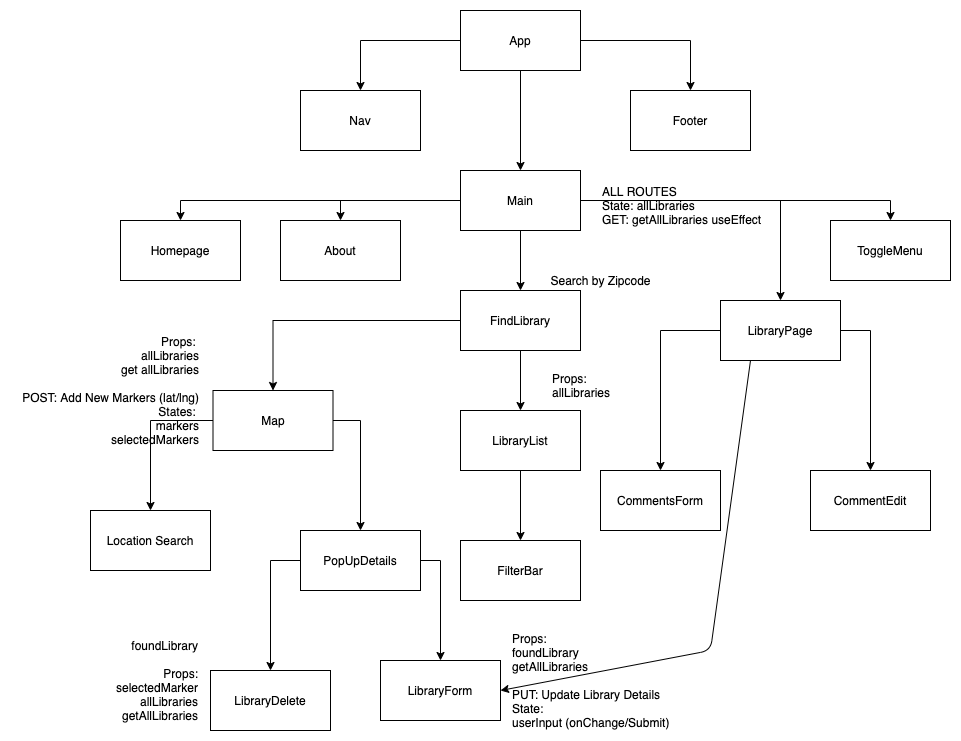

The diagram above was exported from draw.io. Its source (the exported page's mxGraphModel, read from the mxfile embedded in the PNG):
<mxGraphModel dx="1625" dy="654" grid="1" gridSize="10" guides="1" tooltips="1" connect="1" arrows="1" fold="1" page="1" pageScale="1" pageWidth="850" pageHeight="1100" math="0" shadow="0">
  <root>
    <mxCell id="0" />
    <mxCell id="1" parent="0" />
    <mxCell id="X6bXbO6NI_cJ-Yb1LFdB-4" value="" style="edgeStyle=orthogonalEdgeStyle;rounded=0;orthogonalLoop=1;jettySize=auto;html=1;" parent="1" source="X6bXbO6NI_cJ-Yb1LFdB-1" target="X6bXbO6NI_cJ-Yb1LFdB-3" edge="1">
      <mxGeometry relative="1" as="geometry" />
    </mxCell>
    <mxCell id="X6bXbO6NI_cJ-Yb1LFdB-6" value="" style="edgeStyle=orthogonalEdgeStyle;rounded=0;orthogonalLoop=1;jettySize=auto;html=1;" parent="1" source="X6bXbO6NI_cJ-Yb1LFdB-1" target="X6bXbO6NI_cJ-Yb1LFdB-5" edge="1">
      <mxGeometry relative="1" as="geometry" />
    </mxCell>
    <mxCell id="X6bXbO6NI_cJ-Yb1LFdB-8" value="" style="edgeStyle=orthogonalEdgeStyle;rounded=0;orthogonalLoop=1;jettySize=auto;html=1;" parent="1" source="X6bXbO6NI_cJ-Yb1LFdB-1" target="X6bXbO6NI_cJ-Yb1LFdB-7" edge="1">
      <mxGeometry relative="1" as="geometry" />
    </mxCell>
    <mxCell id="X6bXbO6NI_cJ-Yb1LFdB-1" value="App" style="rounded=0;whiteSpace=wrap;html=1;" parent="1" vertex="1">
      <mxGeometry x="240" y="230" width="120" height="60" as="geometry" />
    </mxCell>
    <mxCell id="X6bXbO6NI_cJ-Yb1LFdB-3" value="Nav" style="rounded=0;whiteSpace=wrap;html=1;" parent="1" vertex="1">
      <mxGeometry x="80" y="310" width="120" height="60" as="geometry" />
    </mxCell>
    <mxCell id="X6bXbO6NI_cJ-Yb1LFdB-5" value="Footer" style="rounded=0;whiteSpace=wrap;html=1;" parent="1" vertex="1">
      <mxGeometry x="410" y="310" width="120" height="60" as="geometry" />
    </mxCell>
    <mxCell id="X6bXbO6NI_cJ-Yb1LFdB-12" value="" style="edgeStyle=orthogonalEdgeStyle;rounded=0;orthogonalLoop=1;jettySize=auto;html=1;entryX=0.5;entryY=0;entryDx=0;entryDy=0;" parent="1" source="X6bXbO6NI_cJ-Yb1LFdB-7" target="X6bXbO6NI_cJ-Yb1LFdB-11" edge="1">
      <mxGeometry relative="1" as="geometry" />
    </mxCell>
    <mxCell id="X6bXbO6NI_cJ-Yb1LFdB-16" value="" style="edgeStyle=orthogonalEdgeStyle;rounded=0;orthogonalLoop=1;jettySize=auto;html=1;exitX=0.5;exitY=1;exitDx=0;exitDy=0;" parent="1" source="X6bXbO6NI_cJ-Yb1LFdB-7" target="X6bXbO6NI_cJ-Yb1LFdB-15" edge="1">
      <mxGeometry relative="1" as="geometry" />
    </mxCell>
    <mxCell id="X6bXbO6NI_cJ-Yb1LFdB-7" value="Main" style="rounded=0;whiteSpace=wrap;html=1;" parent="1" vertex="1">
      <mxGeometry x="240" y="390" width="120" height="60" as="geometry" />
    </mxCell>
    <mxCell id="X6bXbO6NI_cJ-Yb1LFdB-11" value="Homepage" style="rounded=0;whiteSpace=wrap;html=1;" parent="1" vertex="1">
      <mxGeometry x="-100" y="440" width="120" height="60" as="geometry" />
    </mxCell>
    <mxCell id="X6bXbO6NI_cJ-Yb1LFdB-24" value="" style="edgeStyle=orthogonalEdgeStyle;rounded=0;orthogonalLoop=1;jettySize=auto;html=1;exitX=0.5;exitY=1;exitDx=0;exitDy=0;" parent="1" source="X6bXbO6NI_cJ-Yb1LFdB-15" target="X6bXbO6NI_cJ-Yb1LFdB-23" edge="1">
      <mxGeometry relative="1" as="geometry" />
    </mxCell>
    <mxCell id="X6bXbO6NI_cJ-Yb1LFdB-27" value="" style="edgeStyle=orthogonalEdgeStyle;rounded=0;orthogonalLoop=1;jettySize=auto;html=1;entryX=0.5;entryY=0;entryDx=0;entryDy=0;" parent="1" source="X6bXbO6NI_cJ-Yb1LFdB-15" target="X6bXbO6NI_cJ-Yb1LFdB-26" edge="1">
      <mxGeometry relative="1" as="geometry" />
    </mxCell>
    <mxCell id="X6bXbO6NI_cJ-Yb1LFdB-15" value="FindLibrary" style="rounded=0;whiteSpace=wrap;html=1;" parent="1" vertex="1">
      <mxGeometry x="240" y="510" width="120" height="60" as="geometry" />
    </mxCell>
    <mxCell id="X6bXbO6NI_cJ-Yb1LFdB-30" value="" style="edgeStyle=orthogonalEdgeStyle;rounded=0;orthogonalLoop=1;jettySize=auto;html=1;exitX=1;exitY=0.5;exitDx=0;exitDy=0;entryX=0.5;entryY=0;entryDx=0;entryDy=0;" parent="1" source="X6bXbO6NI_cJ-Yb1LFdB-26" target="X6bXbO6NI_cJ-Yb1LFdB-18" edge="1">
      <mxGeometry relative="1" as="geometry" />
    </mxCell>
    <mxCell id="i-Bo7hph6NvP6bYXp6eL-5" value="" style="edgeStyle=orthogonalEdgeStyle;rounded=0;orthogonalLoop=1;jettySize=auto;html=1;exitX=1;exitY=0.5;exitDx=0;exitDy=0;" parent="1" source="X6bXbO6NI_cJ-Yb1LFdB-18" target="i-Bo7hph6NvP6bYXp6eL-4" edge="1">
      <mxGeometry relative="1" as="geometry" />
    </mxCell>
    <mxCell id="i-Bo7hph6NvP6bYXp6eL-9" value="" style="edgeStyle=orthogonalEdgeStyle;rounded=0;orthogonalLoop=1;jettySize=auto;html=1;" parent="1" source="X6bXbO6NI_cJ-Yb1LFdB-7" target="i-Bo7hph6NvP6bYXp6eL-8" edge="1">
      <mxGeometry relative="1" as="geometry" />
    </mxCell>
    <mxCell id="X6bXbO6NI_cJ-Yb1LFdB-18" value="PopUpDetails" style="rounded=0;whiteSpace=wrap;html=1;" parent="1" vertex="1">
      <mxGeometry x="80" y="750" width="120" height="60" as="geometry" />
    </mxCell>
    <mxCell id="X6bXbO6NI_cJ-Yb1LFdB-22" value="Search by Zipcode" style="text;html=1;align=center;verticalAlign=middle;resizable=0;points=[];autosize=1;" parent="1" vertex="1">
      <mxGeometry x="320" y="490" width="120" height="20" as="geometry" />
    </mxCell>
    <mxCell id="Oftzxb4dGlJOERlX-ToJ-5" value="" style="edgeStyle=orthogonalEdgeStyle;rounded=0;orthogonalLoop=1;jettySize=auto;html=1;" edge="1" parent="1" source="X6bXbO6NI_cJ-Yb1LFdB-23" target="Oftzxb4dGlJOERlX-ToJ-4">
      <mxGeometry relative="1" as="geometry" />
    </mxCell>
    <mxCell id="X6bXbO6NI_cJ-Yb1LFdB-23" value="LibraryList" style="rounded=0;whiteSpace=wrap;html=1;" parent="1" vertex="1">
      <mxGeometry x="240" y="630" width="120" height="60" as="geometry" />
    </mxCell>
    <mxCell id="Oftzxb4dGlJOERlX-ToJ-7" value="" style="edgeStyle=orthogonalEdgeStyle;rounded=0;orthogonalLoop=1;jettySize=auto;html=1;" edge="1" parent="1" source="X6bXbO6NI_cJ-Yb1LFdB-26" target="Oftzxb4dGlJOERlX-ToJ-6">
      <mxGeometry relative="1" as="geometry" />
    </mxCell>
    <mxCell id="X6bXbO6NI_cJ-Yb1LFdB-26" value="Map" style="rounded=0;whiteSpace=wrap;html=1;" parent="1" vertex="1">
      <mxGeometry x="-7.5" y="610" width="120" height="60" as="geometry" />
    </mxCell>
    <mxCell id="X6bXbO6NI_cJ-Yb1LFdB-28" value="foundLibrary&lt;br&gt;&lt;br&gt;Props:&lt;br&gt;selectedMarker&lt;br&gt;allLibraries&lt;br&gt;getAllLibraries" style="text;html=1;strokeColor=none;fillColor=none;align=right;verticalAlign=middle;whiteSpace=wrap;rounded=0;imageAlign=left;" parent="1" vertex="1">
      <mxGeometry x="-150" y="860" width="130" height="80" as="geometry" />
    </mxCell>
    <mxCell id="i-Bo7hph6NvP6bYXp6eL-1" value="ALL ROUTES&lt;br&gt;State: allLibraries&amp;nbsp;&lt;br&gt;GET: getAllLibraries useEffect" style="text;html=1;align=left;verticalAlign=middle;resizable=0;points=[];autosize=1;" parent="1" vertex="1">
      <mxGeometry x="380" y="400" width="170" height="50" as="geometry" />
    </mxCell>
    <mxCell id="i-Bo7hph6NvP6bYXp6eL-2" value="Props:&amp;nbsp;&lt;br&gt;allLibraries&lt;br&gt;get allLibraries&lt;br&gt;&lt;br&gt;POST: Add New Markers (lat/lng)&lt;br&gt;States:&amp;nbsp;&lt;br&gt;markers&lt;br&gt;selectedMarkers" style="text;html=1;align=right;verticalAlign=middle;resizable=0;points=[];autosize=1;" parent="1" vertex="1">
      <mxGeometry x="-210" y="550" width="190" height="120" as="geometry" />
    </mxCell>
    <mxCell id="i-Bo7hph6NvP6bYXp6eL-3" value="Props:&lt;br&gt;allLibraries" style="text;html=1;align=left;verticalAlign=middle;resizable=0;points=[];autosize=1;" parent="1" vertex="1">
      <mxGeometry x="330" y="590" width="70" height="30" as="geometry" />
    </mxCell>
    <mxCell id="i-Bo7hph6NvP6bYXp6eL-4" value="LibraryForm" style="rounded=0;whiteSpace=wrap;html=1;" parent="1" vertex="1">
      <mxGeometry x="160" y="880" width="120" height="60" as="geometry" />
    </mxCell>
    <mxCell id="i-Bo7hph6NvP6bYXp6eL-6" value="Props:&lt;br&gt;foundLibrary&lt;br&gt;getAllLibraries&lt;br&gt;&lt;br&gt;PUT: Update Library Details&lt;br&gt;State:&lt;br&gt;userInput (onChange/Submit)" style="text;html=1;align=left;verticalAlign=middle;resizable=0;points=[];autosize=1;" parent="1" vertex="1">
      <mxGeometry x="290" y="850" width="170" height="100" as="geometry" />
    </mxCell>
    <mxCell id="i-Bo7hph6NvP6bYXp6eL-13" value="" style="edgeStyle=orthogonalEdgeStyle;rounded=0;orthogonalLoop=1;jettySize=auto;html=1;exitX=0;exitY=0.5;exitDx=0;exitDy=0;" parent="1" source="i-Bo7hph6NvP6bYXp6eL-8" target="i-Bo7hph6NvP6bYXp6eL-12" edge="1">
      <mxGeometry relative="1" as="geometry" />
    </mxCell>
    <mxCell id="tqYDYF3qAk8WKab-BqXz-5" value="" style="edgeStyle=orthogonalEdgeStyle;rounded=0;orthogonalLoop=1;jettySize=auto;html=1;exitX=0;exitY=0.5;exitDx=0;exitDy=0;" parent="1" source="X6bXbO6NI_cJ-Yb1LFdB-18" target="tqYDYF3qAk8WKab-BqXz-4" edge="1">
      <mxGeometry relative="1" as="geometry" />
    </mxCell>
    <mxCell id="i-Bo7hph6NvP6bYXp6eL-8" value="LibraryPage" style="rounded=0;whiteSpace=wrap;html=1;" parent="1" vertex="1">
      <mxGeometry x="500" y="520" width="120" height="60" as="geometry" />
    </mxCell>
    <mxCell id="tqYDYF3qAk8WKab-BqXz-3" value="" style="edgeStyle=orthogonalEdgeStyle;rounded=0;orthogonalLoop=1;jettySize=auto;html=1;exitX=1;exitY=0.5;exitDx=0;exitDy=0;" parent="1" source="i-Bo7hph6NvP6bYXp6eL-8" target="tqYDYF3qAk8WKab-BqXz-2" edge="1">
      <mxGeometry relative="1" as="geometry">
        <Array as="points">
          <mxPoint x="650" y="550" />
        </Array>
      </mxGeometry>
    </mxCell>
    <mxCell id="i-Bo7hph6NvP6bYXp6eL-12" value="CommentsForm" style="rounded=0;whiteSpace=wrap;html=1;" parent="1" vertex="1">
      <mxGeometry x="380" y="690" width="120" height="60" as="geometry" />
    </mxCell>
    <mxCell id="tqYDYF3qAk8WKab-BqXz-2" value="CommentEdit" style="rounded=0;whiteSpace=wrap;html=1;" parent="1" vertex="1">
      <mxGeometry x="590" y="690" width="120" height="60" as="geometry" />
    </mxCell>
    <mxCell id="tqYDYF3qAk8WKab-BqXz-4" value="LibraryDelete" style="rounded=0;whiteSpace=wrap;html=1;" parent="1" vertex="1">
      <mxGeometry x="-10" y="890" width="120" height="60" as="geometry" />
    </mxCell>
    <mxCell id="tqYDYF3qAk8WKab-BqXz-6" value="" style="endArrow=classic;html=1;exitX=0.25;exitY=1;exitDx=0;exitDy=0;entryX=1;entryY=0.5;entryDx=0;entryDy=0;" parent="1" source="i-Bo7hph6NvP6bYXp6eL-8" target="i-Bo7hph6NvP6bYXp6eL-4" edge="1">
      <mxGeometry width="50" height="50" relative="1" as="geometry">
        <mxPoint x="470" y="760" as="sourcePoint" />
        <mxPoint x="520" y="710" as="targetPoint" />
        <Array as="points">
          <mxPoint x="490" y="870" />
        </Array>
      </mxGeometry>
    </mxCell>
    <mxCell id="Oftzxb4dGlJOERlX-ToJ-3" value="" style="edgeStyle=orthogonalEdgeStyle;rounded=0;orthogonalLoop=1;jettySize=auto;html=1;entryX=0.5;entryY=0;entryDx=0;entryDy=0;" edge="1" parent="1" target="Oftzxb4dGlJOERlX-ToJ-2">
      <mxGeometry relative="1" as="geometry">
        <mxPoint x="230" y="420" as="sourcePoint" />
      </mxGeometry>
    </mxCell>
    <mxCell id="Oftzxb4dGlJOERlX-ToJ-2" value="About" style="rounded=0;whiteSpace=wrap;html=1;" vertex="1" parent="1">
      <mxGeometry x="60" y="440" width="120" height="60" as="geometry" />
    </mxCell>
    <mxCell id="Oftzxb4dGlJOERlX-ToJ-4" value="FilterBar" style="rounded=0;whiteSpace=wrap;html=1;" vertex="1" parent="1">
      <mxGeometry x="240" y="760" width="120" height="60" as="geometry" />
    </mxCell>
    <mxCell id="Oftzxb4dGlJOERlX-ToJ-6" value="Location Search" style="rounded=0;whiteSpace=wrap;html=1;" vertex="1" parent="1">
      <mxGeometry x="-130" y="730" width="120" height="60" as="geometry" />
    </mxCell>
    <mxCell id="Oftzxb4dGlJOERlX-ToJ-11" value="" style="edgeStyle=orthogonalEdgeStyle;rounded=0;orthogonalLoop=1;jettySize=auto;html=1;exitX=1;exitY=0.5;exitDx=0;exitDy=0;entryX=0.5;entryY=0;entryDx=0;entryDy=0;" edge="1" parent="1" source="X6bXbO6NI_cJ-Yb1LFdB-7" target="Oftzxb4dGlJOERlX-ToJ-9">
      <mxGeometry relative="1" as="geometry">
        <mxPoint x="660" y="340" as="targetPoint" />
      </mxGeometry>
    </mxCell>
    <mxCell id="Oftzxb4dGlJOERlX-ToJ-9" value="ToggleMenu" style="rounded=0;whiteSpace=wrap;html=1;" vertex="1" parent="1">
      <mxGeometry x="610" y="440" width="120" height="60" as="geometry" />
    </mxCell>
  </root>
</mxGraphModel>